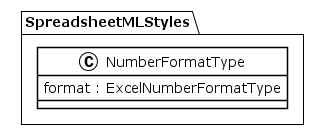

The diagram above was rendered by PlantUML. Its source (embedded in the PNG):
@startuml
!theme plain
package SpreadsheetMLStyles {
class NumberFormatType {
	 format : ExcelNumberFormatType
}
}
@enduml